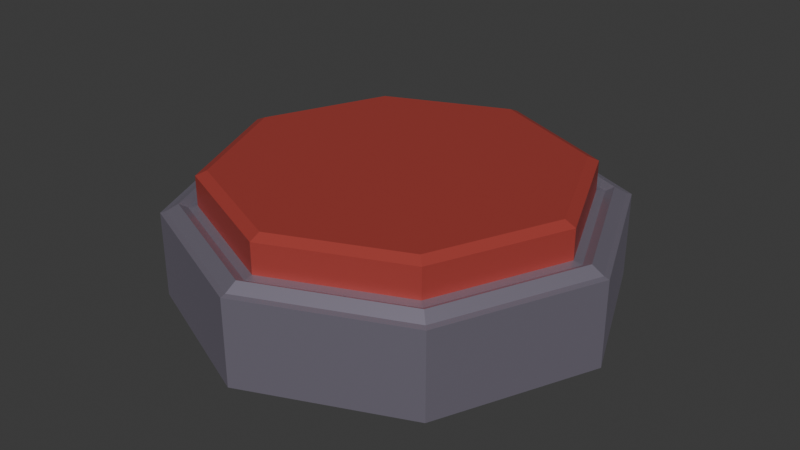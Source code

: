 # Source: Button.blend  (saved by Blender 4.0.36; exported with 4.5.12 LTS)
import bpy
from mathutils import Matrix  # noqa: F401  (used for matrix-valued properties, if any)

bpy.ops.wm.read_factory_settings(use_empty=True)
scene = bpy.context.scene
scene.name = 'Scene'

# ---- collections
col_collection = bpy.data.collections.new('Collection'); scene.collection.children.link(col_collection)

# ---- materials (node trees are filled in below, after node groups)
mat_buttonbase = bpy.data.materials.new('ButtonBase')
mat_buttonbase.alpha_threshold = 0.0
mat_buttonbase.use_transparent_shadow = False
mat_buttonbase.roughness = 0.5
mat_buttonbase.line_color = (0.0, 0.0, 0.0, 1.0)
mat_buttonbutton = bpy.data.materials.new('ButtonButton')
mat_buttonbutton.alpha_threshold = 0.0
mat_buttonbutton.use_transparent_shadow = False
mat_buttonbutton.roughness = 0.5
mat_buttonbutton.line_color = (0.0, 0.0, 0.0, 1.0)

# ---- material node trees
mat_buttonbase.use_nodes = True; mat_buttonbase.node_tree.nodes.clear()
_N = mat_buttonbase.node_tree.nodes; _L = mat_buttonbase.node_tree.links
n0 = _N.new('ShaderNodeOutputMaterial'); n0.name = 'Material Output'; n0.location = (300, 300)
n1 = _N.new('ShaderNodeBsdfPrincipled'); n1.name = 'Principled BSDF'; n1.location = (10, 300)
n1.inputs[0].default_value = (0.4078, 0.3702, 0.4698, 1.0)
n1.inputs[1].default_value = 0.7432
n1.inputs[2].default_value = 0.4607
n1.inputs[3].default_value = 1.45
_L.new(n1.outputs[0], n0.inputs[0])
n0.is_active_output = True
mat_buttonbutton.use_nodes = True; mat_buttonbutton.node_tree.nodes.clear()
_N = mat_buttonbutton.node_tree.nodes; _L = mat_buttonbutton.node_tree.links
n0 = _N.new('ShaderNodeOutputMaterial'); n0.name = 'Material Output'; n0.location = (300, 300)
n1 = _N.new('ShaderNodeBsdfPrincipled'); n1.name = 'Principled BSDF'; n1.location = (10, 300)
n1.inputs[0].default_value = (0.407, 0.05564, 0.04514, 1.0)
n1.inputs[1].default_value = 0.1027
n1.inputs[2].default_value = 0.4819
n1.inputs[3].default_value = 1.45
_L.new(n1.outputs[0], n0.inputs[0])
n0.is_active_output = True

# ---- world
world_world = bpy.data.worlds.new('World'); scene.world = world_world
world_world.use_nodes = True; world_world.node_tree.nodes.clear()
_N = world_world.node_tree.nodes; _L = world_world.node_tree.links
n0 = _N.new('ShaderNodeOutputWorld'); n0.name = 'World Output'; n0.location = (300, 300)
n1 = _N.new('ShaderNodeBackground'); n1.name = 'Background'; n1.location = (10, 300)
n1.inputs[0].default_value = (0.05088, 0.05088, 0.05088, 1.0)
_L.new(n1.outputs[0], n0.inputs[0])
n0.is_active_output = True
world_world.color = (0.05088, 0.05088, 0.05088)
world_world.use_sun_shadow = False
world_world.sun_shadow_jitter_overblur = 0.0

# ---- meshes
me_cube = bpy.data.meshes.new('Cube')
me_cube.from_pydata([(0.1962, 0.1962, -0.1218), (0.1962, -0.1962, -0.1218), (-0.1962, 0.1962, -0.1218), (-0.1962, -0.1962, -0.1218), (-3.007e-10, 0.2807, -0.1218), (-3.007e-10, -0.2807, -0.1218), (-0.2807, -3.007e-10, -0.1218), (0.2807, -3.007e-10, -0.1218), (0.0, 0.0, -0.1218), (0.1654, 0.1654, -0.005779), (-0.1654, -0.1654, -0.005779), (0.1654, -0.1654, -0.005779), (-0.1654, 0.1654, -0.005779), (0.0, 0.2367, -0.005779), (0.0, -0.2367, -0.005779), (0.2367, 0.0, -0.005779), (-0.2367, 0.0, -0.005779), (0.1962, 0.1962, -0.01309), (0.1962, -0.1962, -0.01309), (-0.1962, 0.1962, -0.01309), (-3.007e-10, 0.2807, -0.01309), (-3.007e-10, -0.2807, -0.01309), (0.2807, -3.007e-10, -0.01309), (-0.2807, -3.007e-10, -0.01309), (-0.1962, -0.1962, -0.01309), (-0.1915, -0.1915, -0.01126), (-0.1808, -0.1808, -0.002495), (-0.1731, -0.1731, -0.007608), (0.1731, 0.1731, -0.007608), (0.1808, 0.1808, -0.002495), (0.1915, 0.1915, -0.01126), (0.1731, -0.1731, -0.007608), (0.1808, -0.1808, -0.002495), (0.1915, -0.1915, -0.01126), (-0.1731, 0.1731, -0.007608), (-0.1808, 0.1808, -0.002495), (-0.1915, 0.1915, -0.01126), (-7.519e-11, 0.2477, -0.007608), (-1.504e-10, 0.2587, -0.002495), (-2.292e-10, 0.274, -0.01126), (-7.519e-11, -0.2477, -0.007608), (-1.504e-10, -0.2587, -0.002495), (-2.292e-10, -0.274, -0.01126), (0.2477, -7.519e-11, -0.007608), (0.2587, -1.504e-10, -0.002495), (0.274, -2.283e-10, -0.01126), (-0.2477, -7.519e-11, -0.007608), (-0.2587, -1.504e-10, -0.002495), (-0.274, -2.283e-10, -0.01126), (0.0, 0.0, -0.005779)], [], [(8, 7, 1, 5), (6, 8, 5, 3), (2, 4, 8, 6), (4, 0, 7, 8), (27, 10, 16, 46), (28, 9, 15, 43), (31, 11, 14, 40), (34, 12, 13, 37), (37, 13, 9, 28), (43, 15, 11, 31), (46, 16, 12, 34), (40, 14, 10, 27), (5, 21, 24, 3), (6, 23, 19, 2), (7, 22, 18, 1), (4, 20, 17, 0), (2, 19, 20, 4), (1, 18, 21, 5), (0, 17, 22, 7), (3, 24, 23, 6), (21, 42, 25, 24), (42, 41, 26, 25), (41, 40, 27, 26), (23, 48, 36, 19), (48, 47, 35, 36), (47, 46, 34, 35), (22, 45, 33, 18), (45, 44, 32, 33), (44, 43, 31, 32), (20, 39, 30, 17), (39, 38, 29, 30), (38, 37, 28, 29), (19, 36, 39, 20), (36, 35, 38, 39), (35, 34, 37, 38), (18, 33, 42, 21), (33, 32, 41, 42), (32, 31, 40, 41), (17, 30, 45, 22), (30, 29, 44, 45), (29, 28, 43, 44), (24, 25, 48, 23), (25, 26, 47, 48), (26, 27, 46, 47), (49, 15, 9, 13), (14, 11, 15, 49), (10, 14, 49, 16), (16, 49, 13, 12)])
_uv = me_cube.uv_layers.new(name='UVMap')
_uv.uv.foreach_set('vector', [0.25, 0.625, 0.375, 0.625, 0.375, 0.75, 0.25, 0.75, 0.125, 0.625, 0.25, 0.625, 0.25, 0.75, 0.125, 0.75, 0.125, 0.5, 0.25, 0.5, 0.25, 0.625, 0.125, 0.625, 0.25, 0.5, 0.375, 0.5, 0.375, 0.625, 0.25, 0.625, 0.4966, 0.0, 0.5, 0.0, 0.5, 0.125, 0.4966, 0.125, 0.4966, 0.5, 0.5, 0.5, 0.5, 0.625, 0.4966, 0.625, 0.4966, 0.75, 0.5, 0.75, 0.5, 0.875, 0.4966, 0.875, 0.4966, 0.25, 0.5, 0.25, 0.5, 0.375, 0.4966, 0.375, 0.4966, 0.375, 0.5, 0.375, 0.5, 0.5, 0.4966, 0.5, 0.4966, 0.625, 0.5, 0.625, 0.5, 0.75, 0.4966, 0.75, 0.4966, 0.125, 0.5, 0.125, 0.5, 0.25, 0.4966, 0.25, 0.4966, 0.875, 0.5, 0.875, 0.5, 1.0, 0.4966, 1.0, 0.375, 0.875, 0.4866, 0.875, 0.4866, 1.0, 0.375, 1.0, 0.375, 0.125, 0.4866, 0.125, 0.4866, 0.25, 0.375, 0.25, 0.375, 0.625, 0.4866, 0.625, 0.4866, 0.75, 0.375, 0.75, 0.375, 0.375, 0.4866, 0.375, 0.4866, 0.5, 0.375, 0.5, 0.375, 0.25, 0.4866, 0.25, 0.4866, 0.375, 0.375, 0.375, 0.375, 0.75, 0.4866, 0.75, 0.4866, 0.875, 0.375, 0.875, 0.375, 0.5, 0.4866, 0.5, 0.4866, 0.625, 0.375, 0.625, 0.375, 0.0, 0.4866, 0.0, 0.4866, 0.125, 0.375, 0.125, 0.4866, 0.875, 0.4899, 0.875, 0.4899, 1.0, 0.4866, 1.0, 0.4899, 0.875, 0.4933, 0.875, 0.4933, 1.0, 0.4899, 1.0, 0.4933, 0.875, 0.4966, 0.875, 0.4966, 1.0, 0.4933, 1.0, 0.4866, 0.125, 0.4899, 0.125, 0.4899, 0.25, 0.4866, 0.25, 0.4899, 0.125, 0.4933, 0.125, 0.4933, 0.25, 0.4899, 0.25, 0.4933, 0.125, 0.4966, 0.125, 0.4966, 0.25, 0.4933, 0.25, 0.4866, 0.625, 0.4899, 0.625, 0.4899, 0.75, 0.4866, 0.75, 0.4899, 0.625, 0.4933, 0.625, 0.4933, 0.75, 0.4899, 0.75, 0.4933, 0.625, 0.4966, 0.625, 0.4966, 0.75, 0.4933, 0.75, 0.4866, 0.375, 0.4899, 0.375, 0.4899, 0.5, 0.4866, 0.5, 0.4899, 0.375, 0.4933, 0.375, 0.4933, 0.5, 0.4899, 0.5, 0.4933, 0.375, 0.4966, 0.375, 0.4966, 0.5, 0.4933, 0.5, 0.4866, 0.25, 0.4899, 0.25, 0.4899, 0.375, 0.4866, 0.375, 0.4899, 0.25, 0.4933, 0.25, 0.4933, 0.375, 0.4899, 0.375, 0.4933, 0.25, 0.4966, 0.25, 0.4966, 0.375, 0.4933, 0.375, 0.4866, 0.75, 0.4899, 0.75, 0.4899, 0.875, 0.4866, 0.875, 0.4899, 0.75, 0.4933, 0.75, 0.4933, 0.875, 0.4899, 0.875, 0.4933, 0.75, 0.4966, 0.75, 0.4966, 0.875, 0.4933, 0.875, 0.4866, 0.5, 0.4899, 0.5, 0.4899, 0.625, 0.4866, 0.625, 0.4899, 0.5, 0.4933, 0.5, 0.4933, 0.625, 0.4899, 0.625, 0.4933, 0.5, 0.4966, 0.5, 0.4966, 0.625, 0.4933, 0.625, 0.4866, 0.0, 0.4899, 0.0, 0.4899, 0.125, 0.4866, 0.125, 0.4899, 0.0, 0.4933, 0.0, 0.4933, 0.125, 0.4899, 0.125, 0.4933, 0.0, 0.4966, 0.0, 0.4966, 0.125, 0.4933, 0.125, 0.5, 0.375, 0.5, 0.625, 0.5, 0.5, 0.5, 0.375, 0.5, 0.875, 0.5, 0.75, 0.5, 0.625, 0.5, 0.375, 0.5, 1.0, 0.5, 0.875, 0.5, 0.375, 0.5, 0.125, 0.5, 0.125, 0.5, 0.375, 0.5, 0.375, 0.5, 0.25])
me_cube.materials.append(mat_buttonbase)
me_cube.use_mirror_vertex_groups = False
me_cube.update()
me_cube_001 = bpy.data.meshes.new('Cube.001')
me_cube_001.from_pydata([(0.1557, 0.1557, 0.06294), (0.1557, -0.1557, 0.06294), (-0.1557, 0.1557, 0.06294), (-0.1557, -0.1557, 0.06294), (0.0, -0.2227, 0.06294), (0.0, 0.2227, 0.06294), (0.2227, 0.0, 0.06294), (-0.2227, 0.0, 0.06294), (0.0, 0.0, 0.06294), (0.1654, 0.1654, -0.02583), (-0.1654, -0.1654, -0.02583), (0.1654, -0.1654, -0.02583), (-0.1654, 0.1654, -0.02583), (0.0, 0.2367, -0.02583), (0.0, -0.2367, -0.02583), (0.2367, 0.0, -0.02583), (-0.2367, 0.0, -0.02583), (-0.1654, -0.1654, 0.008502), (0.1654, 0.1654, 0.008502), (0.1654, -0.1654, 0.008502), (-0.1654, 0.1654, 0.008502), (0.0, 0.2367, 0.008502), (0.0, -0.2367, 0.008502), (0.2367, 0.0, 0.008502), (-0.2367, 0.0, 0.008502), (0.0, -0.2367, 0.05266), (-0.1654, -0.1654, 0.05266), (0.2367, 0.0, 0.05266), (0.1654, -0.1654, 0.05266), (-0.2367, 0.0, 0.05266), (-0.1654, 0.1654, 0.05266), (0.0, 0.2367, 0.05266), (0.1654, 0.1654, 0.05266)], [], [(8, 7, 3, 4), (22, 25, 26, 17), (24, 29, 30, 20), (23, 27, 28, 19), (21, 31, 32, 18), (20, 30, 31, 21), (19, 28, 25, 22), (6, 8, 4, 1), (0, 5, 8, 6), (18, 32, 27, 23), (17, 26, 29, 24), (5, 2, 7, 8), (10, 17, 24, 16), (9, 18, 23, 15), (11, 19, 22, 14), (12, 20, 21, 13), (13, 21, 18, 9), (15, 23, 19, 11), (16, 24, 20, 12), (14, 22, 17, 10), (10, 16, 12, 13, 9, 15, 11, 14), (4, 3, 26, 25), (6, 1, 28, 27), (7, 2, 30, 29), (5, 0, 32, 31), (1, 4, 25, 28), (2, 5, 31, 30), (0, 6, 27, 32), (3, 7, 29, 26)])
_uv = me_cube_001.uv_layers.new(name='UVMap')
_uv.uv.foreach_set('vector', [0.75, 0.625, 0.8631, 0.625, 0.8588, 0.7338, 0.75, 0.7381, 0.5147, 0.875, 0.625, 0.875, 0.625, 1.0, 0.5147, 1.0, 0.5147, 0.125, 0.625, 0.125, 0.625, 0.25, 0.5147, 0.25, 0.5147, 0.625, 0.625, 0.625, 0.625, 0.75, 0.5147, 0.75, 0.5147, 0.375, 0.625, 0.375, 0.625, 0.5, 0.5147, 0.5, 0.5147, 0.25, 0.625, 0.25, 0.625, 0.375, 0.5147, 0.375, 0.5147, 0.75, 0.625, 0.75, 0.625, 0.875, 0.5147, 0.875, 0.6369, 0.625, 0.75, 0.625, 0.75, 0.7381, 0.6412, 0.7338, 0.6412, 0.5162, 0.75, 0.5119, 0.75, 0.625, 0.6369, 0.625, 0.5147, 0.5, 0.625, 0.5, 0.625, 0.625, 0.5147, 0.625, 0.5147, 0.0, 0.625, 0.0, 0.625, 0.125, 0.5147, 0.125, 0.75, 0.5119, 0.8588, 0.5162, 0.8631, 0.625, 0.75, 0.625, 0.5, 0.0, 0.5147, 0.0, 0.5147, 0.125, 0.5, 0.125, 0.5, 0.5, 0.5147, 0.5, 0.5147, 0.625, 0.5, 0.625, 0.5, 0.75, 0.5147, 0.75, 0.5147, 0.875, 0.5, 0.875, 0.5, 0.25, 0.5147, 0.25, 0.5147, 0.375, 0.5, 0.375, 0.5, 0.375, 0.5147, 0.375, 0.5147, 0.5, 0.5, 0.5, 0.5, 0.625, 0.5147, 0.625, 0.5147, 0.75, 0.5, 0.75, 0.5, 0.125, 0.5147, 0.125, 0.5147, 0.25, 0.5, 0.25, 0.5, 0.875, 0.5147, 0.875, 0.5147, 1.0, 0.5, 1.0, 0.5, 1.0, 0.5, 0.125, 0.5, 0.25, 0.5, 0.375, 0.5, 0.5, 0.5, 0.625, 0.5, 0.75, 0.5, 0.875, 0.75, 0.7381, 0.8588, 0.7338, 0.875, 0.75, 0.75, 0.75, 0.6369, 0.625, 0.6412, 0.7338, 0.625, 0.75, 0.625, 0.625, 0.8631, 0.625, 0.8588, 0.5162, 0.875, 0.5, 0.875, 0.625, 0.75, 0.5119, 0.6412, 0.5162, 0.625, 0.5, 0.75, 0.5, 0.6412, 0.7338, 0.75, 0.7381, 0.75, 0.75, 0.625, 0.75, 0.8588, 0.5162, 0.75, 0.5119, 0.75, 0.5, 0.875, 0.5, 0.6412, 0.5162, 0.6369, 0.625, 0.625, 0.625, 0.625, 0.5, 0.8588, 0.7338, 0.8631, 0.625, 0.875, 0.625, 0.875, 0.75])
me_cube_001.materials.append(mat_buttonbutton)
me_cube_001.use_mirror_vertex_groups = False
me_cube_001.update()

# ---- objects
ob_buttonbase = bpy.data.objects.new('Buttonbase', me_cube)
ob_buttonbutton = bpy.data.objects.new('ButtonButton', me_cube_001)

# ---- transforms, parenting, visibility, modifiers, constraints
ob_buttonbase.location = (0.0, 0.0, 0.0)
ob_buttonbase.lock_rotations_4d = False
ob_buttonbase.empty_display_type = 'ARROWS'
ob_buttonbase.lineart.crease_threshold = 0.0
ob_buttonbutton.parent = ob_buttonbase
ob_buttonbutton.location = (0.0, 0.0, 0.0)
ob_buttonbutton.scale = (1.0, 1.0, 0.6088)
ob_buttonbutton.lock_rotations_4d = False
ob_buttonbutton.empty_display_type = 'ARROWS'
ob_buttonbutton.lineart.crease_threshold = 0.0

# ---- collection membership
col_collection.objects.link(ob_buttonbase)
col_collection.objects.link(ob_buttonbutton)

# ---- scene / render settings (as saved in the file)
scene.frame_start = 1; scene.frame_end = 5; scene.frame_set(1)
scene.render.engine = 'BLENDER_EEVEE_NEXT'
scene.cycles.sampling_pattern = 'TABULATED_SOBOL'
bpy.context.view_layer.update()

# ---- added for rendering (the .blend has no active camera and no usable light): camera, sun
cam_auto = bpy.data.cameras.new('AutoCamera')
cam_auto.lens = 50.0
cam_auto.sensor_width = 36.0
cam_auto.clip_end = 1000.0
ob_auto_camera = bpy.data.objects.new('AutoCamera', cam_auto)
scene.collection.objects.link(ob_auto_camera)
ob_auto_camera.location = (0.749436, -0.899323, 0.557825)
ob_auto_camera.rotation_euler = (1.09748, -7.21219e-08, 0.694738)
scene.camera = ob_auto_camera
light_auto_sun = bpy.data.lights.new('AutoSun', 'SUN')
light_auto_sun.energy = 3.0
light_auto_sun.angle = 0.0523599
ob_auto_sun = bpy.data.objects.new('AutoSun', light_auto_sun)
scene.collection.objects.link(ob_auto_sun)
ob_auto_sun.rotation_euler = (0.872665, 0.174533, 0.523599)
bpy.context.view_layer.update()
